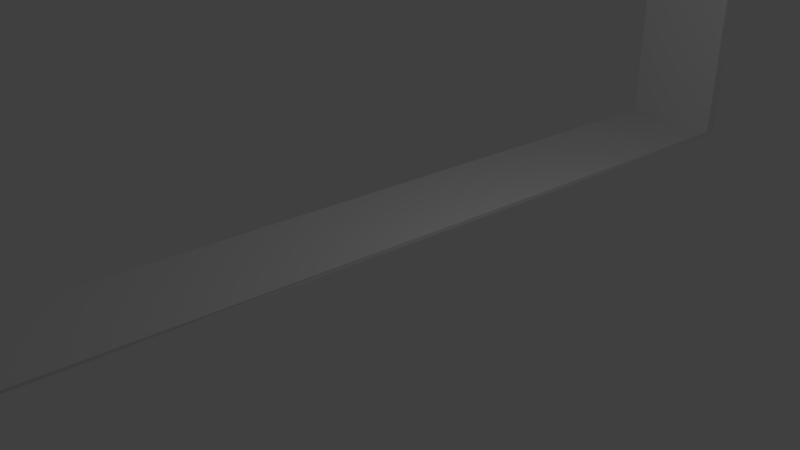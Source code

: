 # Source: floor.blend  (saved by Blender 2.77.0; exported with 4.5.12 LTS)
import bpy
from mathutils import Matrix  # noqa: F401  (used for matrix-valued properties, if any)

bpy.ops.wm.read_factory_settings(use_empty=True)
scene = bpy.context.scene
scene.name = 'Scene'

# ---- collections
col_collection_1 = bpy.data.collections.new('Collection 1'); scene.collection.children.link(col_collection_1)

# ---- world
world_world = bpy.data.worlds.new('World'); scene.world = world_world
world_world.color = (0.05088, 0.05088, 0.05088)
world_world.use_sun_shadow = False
world_world.sun_shadow_jitter_overblur = 0.0
world_world.cycles.sampling_method = 'MANUAL'

# ---- cameras
cam_camera = bpy.data.cameras.new('Camera')
cam_camera.clip_end = 100.0
cam_camera.lens = 35.0
cam_camera.sensor_width = 32.0
cam_camera.sensor_height = 18.0
cam_camera.ortho_scale = 7.314
cam_camera.dof.focus_distance = 0.0
cam_camera.dof.aperture_fstop = 128.0

# ---- lights
light_lamp = bpy.data.lights.new('Lamp', 'POINT')
light_lamp.transmission_factor = 0.0
light_lamp.cutoff_distance = 30.0
light_lamp.energy = 100.0
light_lamp.shadow_buffer_clip_start = 1.001
light_lamp.shadow_soft_size = 0.1
light_lamp.shadow_maximum_resolution = 0.006
light_lamp.use_absolute_resolution = True

# ---- meshes
me_plane = bpy.data.meshes.new('Plane')
me_plane.from_pydata([(-1.0, -7.976, 0.0), (1.0, -7.976, 0.0), (-1.0, -0.001661, -0.0008391), (1.0, -0.001661, 0.0), (-1.002, 0.004048, 0.06974), (-1.0, -7.976, 0.07407), (1.025, -7.976, 0.07407), (0.9982, 0.004048, 0.07058), (-1.0, -7.748, 0.0), (1.0, -7.748, 0.0), (-1.0, -7.71, 0.07407), (1.025, -7.71, 0.07407), (-1.0, -7.71, 5.882), (-1.0, -7.976, 5.882), (1.025, -7.976, 5.882), (1.025, -7.71, 5.882), (-1.0, 7.976, 0.0), (1.0, 7.976, 0.0), (-1.0, 7.976, 0.07407), (1.0, 7.976, 0.07407), (-1.0, 7.748, 0.0), (1.0, 7.748, 0.0), (-1.0, 7.748, 0.07407), (1.0, 7.748, 0.07407), (-1.0, 7.748, 5.882), (-1.0, 7.976, 5.882), (1.0, 7.976, 5.882), (1.0, 7.748, 5.882)], [], [(8, 2, 3, 9), (10, 11, 7, 4), (9, 3, 7, 11), (8, 0, 5, 10), (3, 2, 4, 7), (0, 1, 6, 5), (2, 8, 10, 4), (1, 9, 11, 6), (10, 5, 13, 12), (0, 8, 9, 1), (13, 14, 15, 12), (6, 11, 15, 14), (11, 10, 12, 15), (5, 6, 14, 13), (20, 21, 3, 2), (22, 4, 7, 23), (21, 23, 7, 3), (20, 22, 18, 16), (16, 18, 19, 17), (2, 4, 22, 20), (17, 19, 23, 21), (22, 24, 25, 18), (16, 17, 21, 20), (25, 24, 27, 26), (19, 26, 27, 23), (23, 27, 24, 22), (18, 25, 26, 19)])
_uv = me_plane.uv_layers.new(name='UVMap')
_uv.uv.foreach_set('vector', [0.6953, 0.01298, 0.6953, 0.4538, 0.5942, 0.4538, 0.5942, 0.01298, 0.7977, 0.8798, 0.6953, 0.8798, 0.6966, 0.4408, 0.7977, 0.4407, 0.5942, 0.01298, 0.5942, 0.4539, 0.5906, 0.4542, 0.5903, 0.01515, 4.244e-05, 0.01298, 4.244e-05, 0.0, 0.003788, 0.0, 0.003788, 0.01515, 0.7239, 0.8798, 0.7239, 0.9936, 0.7203, 0.9937, 0.7203, 0.8799, 0.7977, 0.0, 0.8989, 0.0, 0.9001, 0.004215, 0.7977, 0.004215, 0.0, 0.4538, 4.244e-05, 0.01298, 0.003788, 0.01515, 0.00357, 0.4542, 0.5942, 3.528e-07, 0.5942, 0.01298, 0.5903, 0.01515, 0.5903, 0.0, 0.003788, 0.01515, 0.003788, 0.0, 0.2975, 0.0, 0.2975, 0.01515, 0.6953, 0.0, 0.6953, 0.01298, 0.5942, 0.01298, 0.5942, 0.0, 0.7088, 0.8798, 0.7088, 0.995, 0.6953, 0.995, 0.6953, 0.8798, 0.5903, 0.0, 0.5903, 0.01515, 0.2975, 0.01515, 0.2975, 5.428e-08, 0.7977, 0.6695, 0.9001, 0.6695, 0.9001, 1.0, 0.7977, 1.0, 0.7977, 0.004215, 0.9001, 0.004215, 0.9001, 0.3348, 0.7977, 0.3348, 0.6953, 0.8949, 0.5942, 0.8949, 0.5942, 0.4538, 0.6953, 0.4538, 0.7975, 0.0, 0.7977, 0.4407, 0.6966, 0.4408, 0.6964, 2.654e-05, 0.5942, 0.8949, 0.5904, 0.8949, 0.5906, 0.4542, 0.5942, 0.4539, 4.244e-05, 0.8949, 0.003788, 0.8949, 0.003788, 0.9079, 4.244e-05, 0.9079, 0.8989, 0.3348, 0.8989, 0.339, 0.7977, 0.339, 0.7977, 0.3348, 0.0, 0.4538, 0.00357, 0.4542, 0.003788, 0.8949, 4.244e-05, 0.8949, 0.5942, 0.9079, 0.5904, 0.9079, 0.5904, 0.8949, 0.5942, 0.8949, 0.003788, 0.8949, 0.2975, 0.8949, 0.2975, 0.9079, 0.003788, 0.9079, 0.6953, 0.9079, 0.5942, 0.9079, 0.5942, 0.8949, 0.6953, 0.8949, 0.7088, 0.8798, 0.7203, 0.8798, 0.7203, 0.9936, 0.7088, 0.9936, 0.5904, 0.9079, 0.2976, 0.9079, 0.2976, 0.8949, 0.5904, 0.8949, 0.8989, 0.6654, 0.8989, 0.3348, 1.0, 0.3348, 1.0, 0.6654, 0.8989, 0.339, 0.8989, 0.6695, 0.7977, 0.6695, 0.7977, 0.339])
me_plane.use_remesh_preserve_volume = False
me_plane.use_remesh_preserve_attributes = False
me_plane.use_mirror_vertex_groups = False
me_plane.update()

# ---- objects
ob_plane = bpy.data.objects.new('Plane', me_plane)
ob_lamp = bpy.data.objects.new('Lamp', light_lamp)
ob_camera = bpy.data.objects.new('Camera', cam_camera)

# ---- transforms, parenting, visibility, modifiers, constraints
ob_plane.location = (0.0, 0.0, 0.0)
ob_plane.lock_location = (True, True, True)
ob_plane.lineart.crease_threshold = 0.0
ob_lamp.location = (4.076, 1.005, 5.904)
ob_lamp.rotation_euler = (0.6503, 0.05522, 1.866)
ob_lamp.lock_rotations_4d = False
ob_lamp.empty_display_type = 'ARROWS'
ob_lamp.color = (0.0, 0.0, 0.0, 0.0)
ob_lamp.lineart.crease_threshold = 0.0
ob_camera.location = (11.43, -8.666, 6.926)
ob_camera.rotation_euler = (-2.032, -3.152, 22.91)
ob_camera.lock_rotations_4d = False
ob_camera.empty_display_type = 'ARROWS'
ob_camera.color = (0.0, 0.0, 0.0, 0.0)
ob_camera.display_type = 'WIRE'
ob_camera.lineart.crease_threshold = 0.0

# ---- collection membership
col_collection_1.objects.link(ob_plane)
col_collection_1.objects.link(ob_lamp)
col_collection_1.objects.link(ob_camera)

# ---- scene / render settings (as saved in the file)
scene.camera = ob_camera
scene.frame_start = 1; scene.frame_end = 250; scene.frame_set(1)
scene.render.engine = 'BLENDER_EEVEE_NEXT'
scene.render.resolution_percentage = 50
scene.render.dither_intensity = 0.0
scene.render.use_bake_multires = True
scene.cycles.use_denoising = False
scene.cycles.samples = 128
scene.cycles.sampling_pattern = 'TABULATED_SOBOL'
scene.cycles.light_sampling_threshold = 0.0
scene.cycles.use_adaptive_sampling = False
scene.cycles.use_light_tree = False
scene.cycles.blur_glossy = 0.0
scene.cycles.sample_clamp_indirect = 0.0
scene.cycles.bake_type = 'AO'
scene.view_settings.view_transform = 'Standard'
bpy.context.view_layer.update()
